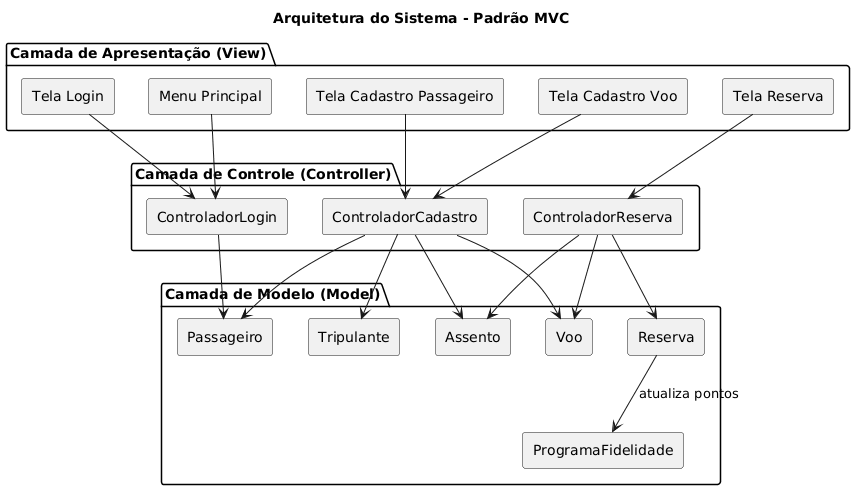

The diagram above was rendered by PlantUML. Its source (embedded in the PNG):
@startuml
title Arquitetura do Sistema - Padrão MVC

skinparam componentStyle rectangle

package "Camada de Apresentação (View)" {
    [Menu Principal]
    [Tela Login]
    [Tela Reserva]
    [Tela Cadastro Passageiro]
    [Tela Cadastro Voo]
}

package "Camada de Controle (Controller)" {
    [ControladorLogin]
    [ControladorReserva]
    [ControladorCadastro]
}

package "Camada de Modelo (Model)" {
    [Passageiro]
    [Tripulante]
    [Voo]
    [Assento]
    [Reserva]
    [ProgramaFidelidade]
}

' Relações entre camadas
[Menu Principal] --> [ControladorLogin]
[Tela Login] --> [ControladorLogin]
[Tela Reserva] --> [ControladorReserva]
[Tela Cadastro Passageiro] --> [ControladorCadastro]
[Tela Cadastro Voo] --> [ControladorCadastro]

[ControladorLogin] --> [Passageiro]
[ControladorReserva] --> [Reserva]
[ControladorReserva] --> [Voo]
[ControladorReserva] --> [Assento]
[ControladorCadastro] --> [Passageiro]
[ControladorCadastro] --> [Tripulante]
[ControladorCadastro] --> [Voo]
[ControladorCadastro] --> [Assento]

[Reserva] --> [ProgramaFidelidade] : atualiza pontos
@enduml